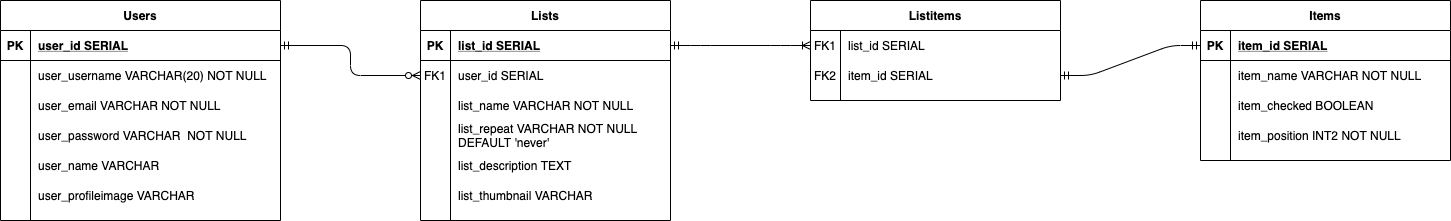

The diagram above was exported from draw.io. Its source (the exported page's mxGraphModel, read from the mxfile embedded in the PNG):
<mxGraphModel dx="1186" dy="638" grid="1" gridSize="10" guides="1" tooltips="1" connect="1" arrows="1" fold="1" page="1" pageScale="1" pageWidth="850" pageHeight="1100" math="0" shadow="0" extFonts="Permanent Marker^https://fonts.googleapis.com/css?family=Permanent+Marker">
  <root>
    <mxCell id="0" />
    <mxCell id="1" parent="0" />
    <mxCell id="C-vyLk0tnHw3VtMMgP7b-2" value="Lists" style="shape=table;startSize=30;container=1;collapsible=1;childLayout=tableLayout;fixedRows=1;rowLines=0;fontStyle=1;align=center;resizeLast=1;" parent="1" vertex="1">
      <mxGeometry x="420" y="120" width="250" height="220" as="geometry" />
    </mxCell>
    <mxCell id="C-vyLk0tnHw3VtMMgP7b-3" value="" style="shape=partialRectangle;collapsible=0;dropTarget=0;pointerEvents=0;fillColor=none;points=[[0,0.5],[1,0.5]];portConstraint=eastwest;top=0;left=0;right=0;bottom=1;" parent="C-vyLk0tnHw3VtMMgP7b-2" vertex="1">
      <mxGeometry y="30" width="250" height="30" as="geometry" />
    </mxCell>
    <mxCell id="C-vyLk0tnHw3VtMMgP7b-4" value="PK" style="shape=partialRectangle;overflow=hidden;connectable=0;fillColor=none;top=0;left=0;bottom=0;right=0;fontStyle=1;" parent="C-vyLk0tnHw3VtMMgP7b-3" vertex="1">
      <mxGeometry width="30" height="30" as="geometry" />
    </mxCell>
    <mxCell id="C-vyLk0tnHw3VtMMgP7b-5" value="list_id SERIAL" style="shape=partialRectangle;overflow=hidden;connectable=0;fillColor=none;top=0;left=0;bottom=0;right=0;align=left;spacingLeft=6;fontStyle=5;" parent="C-vyLk0tnHw3VtMMgP7b-3" vertex="1">
      <mxGeometry x="30" width="220" height="30" as="geometry" />
    </mxCell>
    <mxCell id="C-vyLk0tnHw3VtMMgP7b-6" value="" style="shape=partialRectangle;collapsible=0;dropTarget=0;pointerEvents=0;fillColor=none;points=[[0,0.5],[1,0.5]];portConstraint=eastwest;top=0;left=0;right=0;bottom=0;" parent="C-vyLk0tnHw3VtMMgP7b-2" vertex="1">
      <mxGeometry y="60" width="250" height="30" as="geometry" />
    </mxCell>
    <mxCell id="C-vyLk0tnHw3VtMMgP7b-7" value="FK1" style="shape=partialRectangle;overflow=hidden;connectable=0;fillColor=none;top=0;left=0;bottom=0;right=0;" parent="C-vyLk0tnHw3VtMMgP7b-6" vertex="1">
      <mxGeometry width="30" height="30" as="geometry" />
    </mxCell>
    <mxCell id="C-vyLk0tnHw3VtMMgP7b-8" value="user_id SERIAL" style="shape=partialRectangle;overflow=hidden;connectable=0;fillColor=none;top=0;left=0;bottom=0;right=0;align=left;spacingLeft=6;" parent="C-vyLk0tnHw3VtMMgP7b-6" vertex="1">
      <mxGeometry x="30" width="220" height="30" as="geometry" />
    </mxCell>
    <mxCell id="C-vyLk0tnHw3VtMMgP7b-9" value="" style="shape=partialRectangle;collapsible=0;dropTarget=0;pointerEvents=0;fillColor=none;points=[[0,0.5],[1,0.5]];portConstraint=eastwest;top=0;left=0;right=0;bottom=0;" parent="C-vyLk0tnHw3VtMMgP7b-2" vertex="1">
      <mxGeometry y="90" width="250" height="30" as="geometry" />
    </mxCell>
    <mxCell id="C-vyLk0tnHw3VtMMgP7b-10" value="" style="shape=partialRectangle;overflow=hidden;connectable=0;fillColor=none;top=0;left=0;bottom=0;right=0;" parent="C-vyLk0tnHw3VtMMgP7b-9" vertex="1">
      <mxGeometry width="30" height="30" as="geometry" />
    </mxCell>
    <mxCell id="C-vyLk0tnHw3VtMMgP7b-11" value="list_name VARCHAR NOT NULL" style="shape=partialRectangle;overflow=hidden;connectable=0;fillColor=none;top=0;left=0;bottom=0;right=0;align=left;spacingLeft=6;" parent="C-vyLk0tnHw3VtMMgP7b-9" vertex="1">
      <mxGeometry x="30" width="220" height="30" as="geometry" />
    </mxCell>
    <mxCell id="Wu6Sn_Ip8Tr87svgjsIz-38" style="shape=partialRectangle;collapsible=0;dropTarget=0;pointerEvents=0;fillColor=none;points=[[0,0.5],[1,0.5]];portConstraint=eastwest;top=0;left=0;right=0;bottom=0;" vertex="1" parent="C-vyLk0tnHw3VtMMgP7b-2">
      <mxGeometry y="120" width="250" height="30" as="geometry" />
    </mxCell>
    <mxCell id="Wu6Sn_Ip8Tr87svgjsIz-39" style="shape=partialRectangle;overflow=hidden;connectable=0;fillColor=none;top=0;left=0;bottom=0;right=0;" vertex="1" parent="Wu6Sn_Ip8Tr87svgjsIz-38">
      <mxGeometry width="30" height="30" as="geometry" />
    </mxCell>
    <mxCell id="Wu6Sn_Ip8Tr87svgjsIz-40" value="list_repeat VARCHAR NOT NULL&#10;DEFAULT 'never'" style="shape=partialRectangle;overflow=hidden;connectable=0;fillColor=none;top=0;left=0;bottom=0;right=0;align=left;spacingLeft=6;" vertex="1" parent="Wu6Sn_Ip8Tr87svgjsIz-38">
      <mxGeometry x="30" width="220" height="30" as="geometry" />
    </mxCell>
    <mxCell id="Wu6Sn_Ip8Tr87svgjsIz-35" style="shape=partialRectangle;collapsible=0;dropTarget=0;pointerEvents=0;fillColor=none;points=[[0,0.5],[1,0.5]];portConstraint=eastwest;top=0;left=0;right=0;bottom=0;" vertex="1" parent="C-vyLk0tnHw3VtMMgP7b-2">
      <mxGeometry y="150" width="250" height="30" as="geometry" />
    </mxCell>
    <mxCell id="Wu6Sn_Ip8Tr87svgjsIz-36" style="shape=partialRectangle;overflow=hidden;connectable=0;fillColor=none;top=0;left=0;bottom=0;right=0;" vertex="1" parent="Wu6Sn_Ip8Tr87svgjsIz-35">
      <mxGeometry width="30" height="30" as="geometry" />
    </mxCell>
    <mxCell id="Wu6Sn_Ip8Tr87svgjsIz-37" value="list_description TEXT" style="shape=partialRectangle;overflow=hidden;connectable=0;fillColor=none;top=0;left=0;bottom=0;right=0;align=left;spacingLeft=6;" vertex="1" parent="Wu6Sn_Ip8Tr87svgjsIz-35">
      <mxGeometry x="30" width="220" height="30" as="geometry" />
    </mxCell>
    <mxCell id="Wu6Sn_Ip8Tr87svgjsIz-32" style="shape=partialRectangle;collapsible=0;dropTarget=0;pointerEvents=0;fillColor=none;points=[[0,0.5],[1,0.5]];portConstraint=eastwest;top=0;left=0;right=0;bottom=0;" vertex="1" parent="C-vyLk0tnHw3VtMMgP7b-2">
      <mxGeometry y="180" width="250" height="30" as="geometry" />
    </mxCell>
    <mxCell id="Wu6Sn_Ip8Tr87svgjsIz-33" style="shape=partialRectangle;overflow=hidden;connectable=0;fillColor=none;top=0;left=0;bottom=0;right=0;" vertex="1" parent="Wu6Sn_Ip8Tr87svgjsIz-32">
      <mxGeometry width="30" height="30" as="geometry" />
    </mxCell>
    <mxCell id="Wu6Sn_Ip8Tr87svgjsIz-34" value="list_thumbnail VARCHAR" style="shape=partialRectangle;overflow=hidden;connectable=0;fillColor=none;top=0;left=0;bottom=0;right=0;align=left;spacingLeft=6;" vertex="1" parent="Wu6Sn_Ip8Tr87svgjsIz-32">
      <mxGeometry x="30" width="220" height="30" as="geometry" />
    </mxCell>
    <mxCell id="C-vyLk0tnHw3VtMMgP7b-13" value="Listitems" style="shape=table;startSize=30;container=1;collapsible=1;childLayout=tableLayout;fixedRows=1;rowLines=0;fontStyle=1;align=center;resizeLast=1;" parent="1" vertex="1">
      <mxGeometry x="810" y="120" width="250" height="100" as="geometry" />
    </mxCell>
    <mxCell id="C-vyLk0tnHw3VtMMgP7b-17" value="" style="shape=partialRectangle;collapsible=0;dropTarget=0;pointerEvents=0;fillColor=none;points=[[0,0.5],[1,0.5]];portConstraint=eastwest;top=0;left=0;right=0;bottom=0;" parent="C-vyLk0tnHw3VtMMgP7b-13" vertex="1">
      <mxGeometry y="30" width="250" height="30" as="geometry" />
    </mxCell>
    <mxCell id="C-vyLk0tnHw3VtMMgP7b-18" value="FK1" style="shape=partialRectangle;overflow=hidden;connectable=0;fillColor=none;top=0;left=0;bottom=0;right=0;" parent="C-vyLk0tnHw3VtMMgP7b-17" vertex="1">
      <mxGeometry width="30" height="30" as="geometry" />
    </mxCell>
    <mxCell id="C-vyLk0tnHw3VtMMgP7b-19" value="list_id SERIAL" style="shape=partialRectangle;overflow=hidden;connectable=0;fillColor=none;top=0;left=0;bottom=0;right=0;align=left;spacingLeft=6;" parent="C-vyLk0tnHw3VtMMgP7b-17" vertex="1">
      <mxGeometry x="30" width="220" height="30" as="geometry" />
    </mxCell>
    <mxCell id="C-vyLk0tnHw3VtMMgP7b-20" value="" style="shape=partialRectangle;collapsible=0;dropTarget=0;pointerEvents=0;fillColor=none;points=[[0,0.5],[1,0.5]];portConstraint=eastwest;top=0;left=0;right=0;bottom=0;" parent="C-vyLk0tnHw3VtMMgP7b-13" vertex="1">
      <mxGeometry y="60" width="250" height="30" as="geometry" />
    </mxCell>
    <mxCell id="C-vyLk0tnHw3VtMMgP7b-21" value="FK2" style="shape=partialRectangle;overflow=hidden;connectable=0;fillColor=none;top=0;left=0;bottom=0;right=0;" parent="C-vyLk0tnHw3VtMMgP7b-20" vertex="1">
      <mxGeometry width="30" height="30" as="geometry" />
    </mxCell>
    <mxCell id="C-vyLk0tnHw3VtMMgP7b-22" value="item_id SERIAL" style="shape=partialRectangle;overflow=hidden;connectable=0;fillColor=none;top=0;left=0;bottom=0;right=0;align=left;spacingLeft=6;" parent="C-vyLk0tnHw3VtMMgP7b-20" vertex="1">
      <mxGeometry x="30" width="220" height="30" as="geometry" />
    </mxCell>
    <mxCell id="C-vyLk0tnHw3VtMMgP7b-23" value="Users" style="shape=table;startSize=30;container=1;collapsible=1;childLayout=tableLayout;fixedRows=1;rowLines=0;fontStyle=1;align=center;resizeLast=1;" parent="1" vertex="1">
      <mxGeometry y="120" width="280" height="220" as="geometry" />
    </mxCell>
    <mxCell id="C-vyLk0tnHw3VtMMgP7b-24" value="" style="shape=partialRectangle;collapsible=0;dropTarget=0;pointerEvents=0;fillColor=none;points=[[0,0.5],[1,0.5]];portConstraint=eastwest;top=0;left=0;right=0;bottom=1;" parent="C-vyLk0tnHw3VtMMgP7b-23" vertex="1">
      <mxGeometry y="30" width="280" height="30" as="geometry" />
    </mxCell>
    <mxCell id="C-vyLk0tnHw3VtMMgP7b-25" value="PK" style="shape=partialRectangle;overflow=hidden;connectable=0;fillColor=none;top=0;left=0;bottom=0;right=0;fontStyle=1;" parent="C-vyLk0tnHw3VtMMgP7b-24" vertex="1">
      <mxGeometry width="30" height="30" as="geometry" />
    </mxCell>
    <mxCell id="C-vyLk0tnHw3VtMMgP7b-26" value="user_id SERIAL" style="shape=partialRectangle;overflow=hidden;connectable=0;fillColor=none;top=0;left=0;bottom=0;right=0;align=left;spacingLeft=6;fontStyle=5;" parent="C-vyLk0tnHw3VtMMgP7b-24" vertex="1">
      <mxGeometry x="30" width="250" height="30" as="geometry" />
    </mxCell>
    <mxCell id="C-vyLk0tnHw3VtMMgP7b-27" value="" style="shape=partialRectangle;collapsible=0;dropTarget=0;pointerEvents=0;fillColor=none;points=[[0,0.5],[1,0.5]];portConstraint=eastwest;top=0;left=0;right=0;bottom=0;" parent="C-vyLk0tnHw3VtMMgP7b-23" vertex="1">
      <mxGeometry y="60" width="280" height="30" as="geometry" />
    </mxCell>
    <mxCell id="C-vyLk0tnHw3VtMMgP7b-28" value="" style="shape=partialRectangle;overflow=hidden;connectable=0;fillColor=none;top=0;left=0;bottom=0;right=0;" parent="C-vyLk0tnHw3VtMMgP7b-27" vertex="1">
      <mxGeometry width="30" height="30" as="geometry" />
    </mxCell>
    <mxCell id="C-vyLk0tnHw3VtMMgP7b-29" value="user_username VARCHAR(20) NOT NULL" style="shape=partialRectangle;overflow=hidden;connectable=0;fillColor=none;top=0;left=0;bottom=0;right=0;align=left;spacingLeft=6;" parent="C-vyLk0tnHw3VtMMgP7b-27" vertex="1">
      <mxGeometry x="30" width="250" height="30" as="geometry" />
    </mxCell>
    <mxCell id="Wu6Sn_Ip8Tr87svgjsIz-17" style="shape=partialRectangle;collapsible=0;dropTarget=0;pointerEvents=0;fillColor=none;points=[[0,0.5],[1,0.5]];portConstraint=eastwest;top=0;left=0;right=0;bottom=0;" vertex="1" parent="C-vyLk0tnHw3VtMMgP7b-23">
      <mxGeometry y="90" width="280" height="30" as="geometry" />
    </mxCell>
    <mxCell id="Wu6Sn_Ip8Tr87svgjsIz-18" style="shape=partialRectangle;overflow=hidden;connectable=0;fillColor=none;top=0;left=0;bottom=0;right=0;" vertex="1" parent="Wu6Sn_Ip8Tr87svgjsIz-17">
      <mxGeometry width="30" height="30" as="geometry" />
    </mxCell>
    <mxCell id="Wu6Sn_Ip8Tr87svgjsIz-19" value="user_email VARCHAR NOT NULL" style="shape=partialRectangle;overflow=hidden;connectable=0;fillColor=none;top=0;left=0;bottom=0;right=0;align=left;spacingLeft=6;" vertex="1" parent="Wu6Sn_Ip8Tr87svgjsIz-17">
      <mxGeometry x="30" width="250" height="30" as="geometry" />
    </mxCell>
    <mxCell id="Wu6Sn_Ip8Tr87svgjsIz-14" style="shape=partialRectangle;collapsible=0;dropTarget=0;pointerEvents=0;fillColor=none;points=[[0,0.5],[1,0.5]];portConstraint=eastwest;top=0;left=0;right=0;bottom=0;" vertex="1" parent="C-vyLk0tnHw3VtMMgP7b-23">
      <mxGeometry y="120" width="280" height="30" as="geometry" />
    </mxCell>
    <mxCell id="Wu6Sn_Ip8Tr87svgjsIz-15" style="shape=partialRectangle;overflow=hidden;connectable=0;fillColor=none;top=0;left=0;bottom=0;right=0;" vertex="1" parent="Wu6Sn_Ip8Tr87svgjsIz-14">
      <mxGeometry width="30" height="30" as="geometry" />
    </mxCell>
    <mxCell id="Wu6Sn_Ip8Tr87svgjsIz-16" value="user_password VARCHAR  NOT NULL" style="shape=partialRectangle;overflow=hidden;connectable=0;fillColor=none;top=0;left=0;bottom=0;right=0;align=left;spacingLeft=6;" vertex="1" parent="Wu6Sn_Ip8Tr87svgjsIz-14">
      <mxGeometry x="30" width="250" height="30" as="geometry" />
    </mxCell>
    <mxCell id="Wu6Sn_Ip8Tr87svgjsIz-11" style="shape=partialRectangle;collapsible=0;dropTarget=0;pointerEvents=0;fillColor=none;points=[[0,0.5],[1,0.5]];portConstraint=eastwest;top=0;left=0;right=0;bottom=0;" vertex="1" parent="C-vyLk0tnHw3VtMMgP7b-23">
      <mxGeometry y="150" width="280" height="30" as="geometry" />
    </mxCell>
    <mxCell id="Wu6Sn_Ip8Tr87svgjsIz-12" style="shape=partialRectangle;overflow=hidden;connectable=0;fillColor=none;top=0;left=0;bottom=0;right=0;" vertex="1" parent="Wu6Sn_Ip8Tr87svgjsIz-11">
      <mxGeometry width="30" height="30" as="geometry" />
    </mxCell>
    <mxCell id="Wu6Sn_Ip8Tr87svgjsIz-13" value="user_name VARCHAR" style="shape=partialRectangle;overflow=hidden;connectable=0;fillColor=none;top=0;left=0;bottom=0;right=0;align=left;spacingLeft=6;" vertex="1" parent="Wu6Sn_Ip8Tr87svgjsIz-11">
      <mxGeometry x="30" width="250" height="30" as="geometry" />
    </mxCell>
    <mxCell id="Wu6Sn_Ip8Tr87svgjsIz-20" style="shape=partialRectangle;collapsible=0;dropTarget=0;pointerEvents=0;fillColor=none;points=[[0,0.5],[1,0.5]];portConstraint=eastwest;top=0;left=0;right=0;bottom=0;" vertex="1" parent="C-vyLk0tnHw3VtMMgP7b-23">
      <mxGeometry y="180" width="280" height="30" as="geometry" />
    </mxCell>
    <mxCell id="Wu6Sn_Ip8Tr87svgjsIz-21" style="shape=partialRectangle;overflow=hidden;connectable=0;fillColor=none;top=0;left=0;bottom=0;right=0;" vertex="1" parent="Wu6Sn_Ip8Tr87svgjsIz-20">
      <mxGeometry width="30" height="30" as="geometry" />
    </mxCell>
    <mxCell id="Wu6Sn_Ip8Tr87svgjsIz-22" value="user_profileimage VARCHAR" style="shape=partialRectangle;overflow=hidden;connectable=0;fillColor=none;top=0;left=0;bottom=0;right=0;align=left;spacingLeft=6;" vertex="1" parent="Wu6Sn_Ip8Tr87svgjsIz-20">
      <mxGeometry x="30" width="250" height="30" as="geometry" />
    </mxCell>
    <mxCell id="Wu6Sn_Ip8Tr87svgjsIz-1" value="Items" style="shape=table;startSize=30;container=1;collapsible=1;childLayout=tableLayout;fixedRows=1;rowLines=0;fontStyle=1;align=center;resizeLast=1;" vertex="1" parent="1">
      <mxGeometry x="1200" y="120" width="250" height="160" as="geometry" />
    </mxCell>
    <mxCell id="Wu6Sn_Ip8Tr87svgjsIz-2" value="" style="shape=partialRectangle;collapsible=0;dropTarget=0;pointerEvents=0;fillColor=none;points=[[0,0.5],[1,0.5]];portConstraint=eastwest;top=0;left=0;right=0;bottom=1;" vertex="1" parent="Wu6Sn_Ip8Tr87svgjsIz-1">
      <mxGeometry y="30" width="250" height="30" as="geometry" />
    </mxCell>
    <mxCell id="Wu6Sn_Ip8Tr87svgjsIz-3" value="PK" style="shape=partialRectangle;overflow=hidden;connectable=0;fillColor=none;top=0;left=0;bottom=0;right=0;fontStyle=1;" vertex="1" parent="Wu6Sn_Ip8Tr87svgjsIz-2">
      <mxGeometry width="30" height="30" as="geometry" />
    </mxCell>
    <mxCell id="Wu6Sn_Ip8Tr87svgjsIz-4" value="item_id SERIAL" style="shape=partialRectangle;overflow=hidden;connectable=0;fillColor=none;top=0;left=0;bottom=0;right=0;align=left;spacingLeft=6;fontStyle=5;" vertex="1" parent="Wu6Sn_Ip8Tr87svgjsIz-2">
      <mxGeometry x="30" width="220" height="30" as="geometry" />
    </mxCell>
    <mxCell id="Wu6Sn_Ip8Tr87svgjsIz-5" value="" style="shape=partialRectangle;collapsible=0;dropTarget=0;pointerEvents=0;fillColor=none;points=[[0,0.5],[1,0.5]];portConstraint=eastwest;top=0;left=0;right=0;bottom=0;" vertex="1" parent="Wu6Sn_Ip8Tr87svgjsIz-1">
      <mxGeometry y="60" width="250" height="30" as="geometry" />
    </mxCell>
    <mxCell id="Wu6Sn_Ip8Tr87svgjsIz-6" value="" style="shape=partialRectangle;overflow=hidden;connectable=0;fillColor=none;top=0;left=0;bottom=0;right=0;" vertex="1" parent="Wu6Sn_Ip8Tr87svgjsIz-5">
      <mxGeometry width="30" height="30" as="geometry" />
    </mxCell>
    <mxCell id="Wu6Sn_Ip8Tr87svgjsIz-7" value="item_name VARCHAR NOT NULL" style="shape=partialRectangle;overflow=hidden;connectable=0;fillColor=none;top=0;left=0;bottom=0;right=0;align=left;spacingLeft=6;" vertex="1" parent="Wu6Sn_Ip8Tr87svgjsIz-5">
      <mxGeometry x="30" width="220" height="30" as="geometry" />
    </mxCell>
    <mxCell id="Wu6Sn_Ip8Tr87svgjsIz-8" value="" style="shape=partialRectangle;collapsible=0;dropTarget=0;pointerEvents=0;fillColor=none;points=[[0,0.5],[1,0.5]];portConstraint=eastwest;top=0;left=0;right=0;bottom=0;" vertex="1" parent="Wu6Sn_Ip8Tr87svgjsIz-1">
      <mxGeometry y="90" width="250" height="30" as="geometry" />
    </mxCell>
    <mxCell id="Wu6Sn_Ip8Tr87svgjsIz-9" value="" style="shape=partialRectangle;overflow=hidden;connectable=0;fillColor=none;top=0;left=0;bottom=0;right=0;" vertex="1" parent="Wu6Sn_Ip8Tr87svgjsIz-8">
      <mxGeometry width="30" height="30" as="geometry" />
    </mxCell>
    <mxCell id="Wu6Sn_Ip8Tr87svgjsIz-10" value="item_checked BOOLEAN" style="shape=partialRectangle;overflow=hidden;connectable=0;fillColor=none;top=0;left=0;bottom=0;right=0;align=left;spacingLeft=6;" vertex="1" parent="Wu6Sn_Ip8Tr87svgjsIz-8">
      <mxGeometry x="30" width="220" height="30" as="geometry" />
    </mxCell>
    <mxCell id="Wu6Sn_Ip8Tr87svgjsIz-41" style="shape=partialRectangle;collapsible=0;dropTarget=0;pointerEvents=0;fillColor=none;points=[[0,0.5],[1,0.5]];portConstraint=eastwest;top=0;left=0;right=0;bottom=0;" vertex="1" parent="Wu6Sn_Ip8Tr87svgjsIz-1">
      <mxGeometry y="120" width="250" height="30" as="geometry" />
    </mxCell>
    <mxCell id="Wu6Sn_Ip8Tr87svgjsIz-42" style="shape=partialRectangle;overflow=hidden;connectable=0;fillColor=none;top=0;left=0;bottom=0;right=0;" vertex="1" parent="Wu6Sn_Ip8Tr87svgjsIz-41">
      <mxGeometry width="30" height="30" as="geometry" />
    </mxCell>
    <mxCell id="Wu6Sn_Ip8Tr87svgjsIz-43" value="item_position INT2 NOT NULL" style="shape=partialRectangle;overflow=hidden;connectable=0;fillColor=none;top=0;left=0;bottom=0;right=0;align=left;spacingLeft=6;" vertex="1" parent="Wu6Sn_Ip8Tr87svgjsIz-41">
      <mxGeometry x="30" width="220" height="30" as="geometry" />
    </mxCell>
    <mxCell id="Wu6Sn_Ip8Tr87svgjsIz-44" value="" style="fontSize=12;html=1;endArrow=ERzeroToMany;startArrow=ERmandOne;exitX=1;exitY=0.5;exitDx=0;exitDy=0;entryX=0;entryY=0.5;entryDx=0;entryDy=0;edgeStyle=orthogonalEdgeStyle;" edge="1" parent="1" source="C-vyLk0tnHw3VtMMgP7b-24" target="C-vyLk0tnHw3VtMMgP7b-6">
      <mxGeometry width="100" height="100" relative="1" as="geometry">
        <mxPoint x="420" y="210" as="sourcePoint" />
        <mxPoint x="700" y="320" as="targetPoint" />
      </mxGeometry>
    </mxCell>
    <mxCell id="Wu6Sn_Ip8Tr87svgjsIz-45" value="" style="edgeStyle=entityRelationEdgeStyle;fontSize=12;html=1;endArrow=ERoneToMany;startArrow=ERmandOne;exitX=1;exitY=0.5;exitDx=0;exitDy=0;entryX=0;entryY=0.5;entryDx=0;entryDy=0;" edge="1" parent="1" source="C-vyLk0tnHw3VtMMgP7b-3" target="C-vyLk0tnHw3VtMMgP7b-17">
      <mxGeometry width="100" height="100" relative="1" as="geometry">
        <mxPoint x="600" y="420" as="sourcePoint" />
        <mxPoint x="700" y="320" as="targetPoint" />
      </mxGeometry>
    </mxCell>
    <mxCell id="Wu6Sn_Ip8Tr87svgjsIz-46" value="" style="edgeStyle=entityRelationEdgeStyle;fontSize=12;html=1;endArrow=ERmandOne;startArrow=ERmandOne;exitX=1;exitY=0.5;exitDx=0;exitDy=0;entryX=0;entryY=0.5;entryDx=0;entryDy=0;startFill=0;" edge="1" parent="1" source="C-vyLk0tnHw3VtMMgP7b-20" target="Wu6Sn_Ip8Tr87svgjsIz-2">
      <mxGeometry width="100" height="100" relative="1" as="geometry">
        <mxPoint x="600" y="420" as="sourcePoint" />
        <mxPoint x="700" y="320" as="targetPoint" />
      </mxGeometry>
    </mxCell>
  </root>
</mxGraphModel>